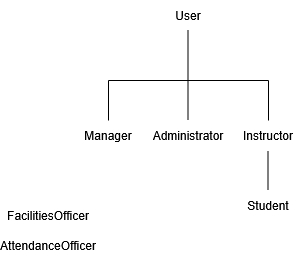

The diagram above was exported from draw.io. Its source (the exported page's mxGraphModel, read from the mxfile embedded in the PNG):
<mxGraphModel dx="549" dy="422" grid="1" gridSize="10" guides="1" tooltips="1" connect="1" arrows="1" fold="1" page="1" pageScale="1" pageWidth="850" pageHeight="1100" math="0" shadow="0">
  <root>
    <mxCell id="0" />
    <mxCell id="1" parent="0" />
    <mxCell id="yRD2dgaw6qTFfJyM3myU-2" parent="1" style="text;html=1;whiteSpace=wrap;strokeColor=none;fillColor=none;align=center;verticalAlign=middle;rounded=0;" value="User" vertex="1">
      <mxGeometry height="30" width="60" x="310" y="230" as="geometry" />
    </mxCell>
    <mxCell id="yRD2dgaw6qTFfJyM3myU-3" edge="1" parent="1" style="endArrow=none;html=1;rounded=0;defaultLabelBackgroundColor=gap;" value="">
      <mxGeometry relative="1" x="1" as="geometry">
        <Array as="points">
          <mxPoint x="339.5" y="260" />
        </Array>
        <mxPoint x="339.5" y="310" as="sourcePoint" />
        <mxPoint x="339.5" y="260" as="targetPoint" />
      </mxGeometry>
    </mxCell>
    <mxCell id="yRD2dgaw6qTFfJyM3myU-5" edge="1" parent="1" style="endArrow=none;html=1;rounded=0;defaultLabelBackgroundColor=gap;" value="">
      <mxGeometry relative="1" as="geometry">
        <mxPoint x="260" y="310" as="sourcePoint" />
        <mxPoint x="420" y="310" as="targetPoint" />
      </mxGeometry>
    </mxCell>
    <mxCell id="yRD2dgaw6qTFfJyM3myU-7" edge="1" parent="1" style="endArrow=none;html=1;rounded=0;defaultLabelBackgroundColor=gap;" value="">
      <mxGeometry relative="1" as="geometry">
        <Array as="points" />
        <mxPoint x="260" y="350" as="sourcePoint" />
        <mxPoint x="260" y="310" as="targetPoint" />
      </mxGeometry>
    </mxCell>
    <mxCell id="yRD2dgaw6qTFfJyM3myU-9" edge="1" parent="1" style="endArrow=none;html=1;rounded=0;defaultLabelBackgroundColor=gap;" value="">
      <mxGeometry relative="1" as="geometry">
        <Array as="points">
          <mxPoint x="339.5" y="330" />
        </Array>
        <mxPoint x="339.5" y="350" as="sourcePoint" />
        <mxPoint x="339.5" y="310" as="targetPoint" />
      </mxGeometry>
    </mxCell>
    <mxCell id="yRD2dgaw6qTFfJyM3myU-11" edge="1" parent="1" style="endArrow=none;html=1;rounded=0;defaultLabelBackgroundColor=gap;" value="">
      <mxGeometry relative="1" as="geometry">
        <Array as="points">
          <mxPoint x="420" y="330" />
        </Array>
        <mxPoint x="420" y="350" as="sourcePoint" />
        <mxPoint x="420" y="310" as="targetPoint" />
      </mxGeometry>
    </mxCell>
    <mxCell id="yRD2dgaw6qTFfJyM3myU-13" parent="1" style="text;html=1;whiteSpace=wrap;strokeColor=none;fillColor=none;align=center;verticalAlign=middle;rounded=0;" value="Manager" vertex="1">
      <mxGeometry height="30" width="60" x="230" y="350" as="geometry" />
    </mxCell>
    <mxCell id="yRD2dgaw6qTFfJyM3myU-14" parent="1" style="text;html=1;whiteSpace=wrap;strokeColor=none;fillColor=none;align=center;verticalAlign=middle;rounded=0;" value="Administrator" vertex="1">
      <mxGeometry height="30" width="60" x="310" y="350" as="geometry" />
    </mxCell>
    <mxCell id="yRD2dgaw6qTFfJyM3myU-15" parent="1" style="text;html=1;whiteSpace=wrap;strokeColor=none;fillColor=none;align=center;verticalAlign=middle;rounded=0;" value="Instructor" vertex="1">
      <mxGeometry height="30" width="60" x="390" y="350" as="geometry" />
    </mxCell>
    <mxCell id="yRD2dgaw6qTFfJyM3myU-16" edge="1" parent="1" style="endArrow=none;html=1;rounded=0;defaultLabelBackgroundColor=gap;" value="">
      <mxGeometry relative="1" as="geometry">
        <Array as="points">
          <mxPoint x="419.5" y="400" />
          <mxPoint x="419.5" y="390" />
        </Array>
        <mxPoint x="419.5" y="420" as="sourcePoint" />
        <mxPoint x="419.5" y="380" as="targetPoint" />
      </mxGeometry>
    </mxCell>
    <mxCell id="yRD2dgaw6qTFfJyM3myU-18" parent="1" style="text;html=1;whiteSpace=wrap;strokeColor=none;fillColor=none;align=center;verticalAlign=middle;rounded=0;" value="Student" vertex="1">
      <mxGeometry height="30" width="60" x="390" y="420" as="geometry" />
    </mxCell>
    <mxCell id="yRD2dgaw6qTFfJyM3myU-19" parent="1" style="text;html=1;whiteSpace=wrap;strokeColor=none;fillColor=none;align=center;verticalAlign=middle;rounded=0;" value="FacilitiesOfficer" vertex="1">
      <mxGeometry height="30" width="60" x="170" y="430" as="geometry" />
    </mxCell>
    <mxCell id="yRD2dgaw6qTFfJyM3myU-20" parent="1" style="text;html=1;whiteSpace=wrap;strokeColor=none;fillColor=none;align=center;verticalAlign=middle;rounded=0;" value="AttendanceOfficer" vertex="1">
      <mxGeometry height="30" width="60" x="170" y="460" as="geometry" />
    </mxCell>
  </root>
</mxGraphModel>